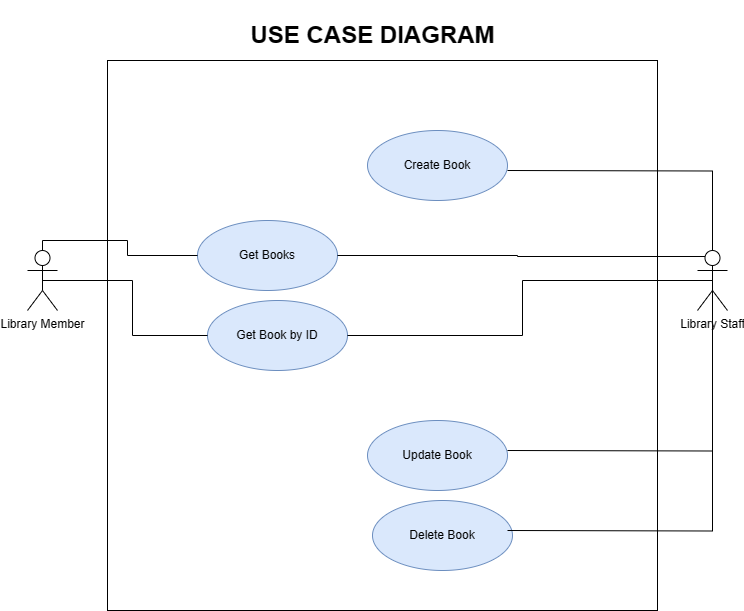

The diagram above was exported from draw.io. Its source (the exported page's mxGraphModel, read from the mxfile embedded in the PNG):
<mxGraphModel dx="1042" dy="1677" grid="1" gridSize="10" guides="1" tooltips="1" connect="1" arrows="1" fold="1" page="1" pageScale="1" pageWidth="850" pageHeight="1100" math="0" shadow="0">
  <root>
    <mxCell id="0" />
    <mxCell id="1" parent="0" />
    <mxCell id="Hr0x40-gZL5Q-c-OgAyL-1" value="Library Member" style="shape=umlActor;verticalLabelPosition=bottom;verticalAlign=top;html=1;outlineConnect=0;" vertex="1" parent="1">
      <mxGeometry x="80" y="180" width="30" height="60" as="geometry" />
    </mxCell>
    <mxCell id="Hr0x40-gZL5Q-c-OgAyL-2" value="" style="whiteSpace=wrap;html=1;aspect=fixed;" vertex="1" parent="1">
      <mxGeometry x="160" y="-10" width="550" height="550" as="geometry" />
    </mxCell>
    <mxCell id="Hr0x40-gZL5Q-c-OgAyL-4" value="Create Book" style="ellipse;whiteSpace=wrap;html=1;fillColor=#dae8fc;strokeColor=#6c8ebf;" vertex="1" parent="1">
      <mxGeometry x="420" y="60" width="140" height="70" as="geometry" />
    </mxCell>
    <mxCell id="Hr0x40-gZL5Q-c-OgAyL-5" value="Get Books" style="ellipse;whiteSpace=wrap;html=1;fillColor=#dae8fc;strokeColor=#6c8ebf;" vertex="1" parent="1">
      <mxGeometry x="250" y="150" width="140" height="70" as="geometry" />
    </mxCell>
    <mxCell id="Hr0x40-gZL5Q-c-OgAyL-7" value="Get Book by ID" style="ellipse;whiteSpace=wrap;html=1;fillColor=#dae8fc;strokeColor=#6c8ebf;" vertex="1" parent="1">
      <mxGeometry x="260" y="230" width="140" height="70" as="geometry" />
    </mxCell>
    <mxCell id="Hr0x40-gZL5Q-c-OgAyL-8" value="Delete Book" style="ellipse;whiteSpace=wrap;html=1;fillColor=#dae8fc;strokeColor=#6c8ebf;" vertex="1" parent="1">
      <mxGeometry x="425" y="430" width="140" height="70" as="geometry" />
    </mxCell>
    <mxCell id="Hr0x40-gZL5Q-c-OgAyL-9" value="Update Book" style="ellipse;whiteSpace=wrap;html=1;fillColor=#dae8fc;strokeColor=#6c8ebf;" vertex="1" parent="1">
      <mxGeometry x="420" y="350" width="140" height="70" as="geometry" />
    </mxCell>
    <mxCell id="Hr0x40-gZL5Q-c-OgAyL-10" value="Library Staff&lt;br&gt;" style="shape=umlActor;verticalLabelPosition=bottom;verticalAlign=top;html=1;outlineConnect=0;" vertex="1" parent="1">
      <mxGeometry x="750" y="180" width="30" height="60" as="geometry" />
    </mxCell>
    <mxCell id="Hr0x40-gZL5Q-c-OgAyL-11" value="" style="endArrow=none;html=1;edgeStyle=orthogonalEdgeStyle;rounded=0;entryX=0.5;entryY=0;entryDx=0;entryDy=0;entryPerimeter=0;" edge="1" parent="1" target="Hr0x40-gZL5Q-c-OgAyL-10">
      <mxGeometry relative="1" as="geometry">
        <mxPoint x="560" y="100" as="sourcePoint" />
        <mxPoint x="720" y="100" as="targetPoint" />
      </mxGeometry>
    </mxCell>
    <mxCell id="Hr0x40-gZL5Q-c-OgAyL-14" value="" style="endArrow=none;html=1;edgeStyle=orthogonalEdgeStyle;rounded=0;entryX=0.25;entryY=0.1;entryDx=0;entryDy=0;entryPerimeter=0;" edge="1" parent="1" source="Hr0x40-gZL5Q-c-OgAyL-5" target="Hr0x40-gZL5Q-c-OgAyL-10">
      <mxGeometry relative="1" as="geometry">
        <mxPoint x="590" y="180" as="sourcePoint" />
        <mxPoint x="750" y="180" as="targetPoint" />
      </mxGeometry>
    </mxCell>
    <mxCell id="Hr0x40-gZL5Q-c-OgAyL-17" value="" style="endArrow=none;html=1;edgeStyle=orthogonalEdgeStyle;rounded=0;entryX=0.5;entryY=0.5;entryDx=0;entryDy=0;entryPerimeter=0;" edge="1" parent="1" source="Hr0x40-gZL5Q-c-OgAyL-7" target="Hr0x40-gZL5Q-c-OgAyL-10">
      <mxGeometry relative="1" as="geometry">
        <mxPoint x="400" y="265" as="sourcePoint" />
        <mxPoint x="560" y="265" as="targetPoint" />
      </mxGeometry>
    </mxCell>
    <mxCell id="Hr0x40-gZL5Q-c-OgAyL-20" value="" style="endArrow=none;html=1;edgeStyle=orthogonalEdgeStyle;rounded=0;" edge="1" parent="1" target="Hr0x40-gZL5Q-c-OgAyL-10">
      <mxGeometry relative="1" as="geometry">
        <mxPoint x="560" y="380" as="sourcePoint" />
        <mxPoint x="720" y="380" as="targetPoint" />
      </mxGeometry>
    </mxCell>
    <mxCell id="Hr0x40-gZL5Q-c-OgAyL-23" value="" style="endArrow=none;html=1;edgeStyle=orthogonalEdgeStyle;rounded=0;entryX=0.5;entryY=0.5;entryDx=0;entryDy=0;entryPerimeter=0;" edge="1" parent="1" target="Hr0x40-gZL5Q-c-OgAyL-10">
      <mxGeometry relative="1" as="geometry">
        <mxPoint x="560" y="460" as="sourcePoint" />
        <mxPoint x="720" y="460" as="targetPoint" />
      </mxGeometry>
    </mxCell>
    <mxCell id="Hr0x40-gZL5Q-c-OgAyL-26" value="" style="endArrow=none;html=1;edgeStyle=orthogonalEdgeStyle;rounded=0;exitX=0.5;exitY=0;exitDx=0;exitDy=0;exitPerimeter=0;entryX=0;entryY=0.5;entryDx=0;entryDy=0;" edge="1" parent="1" source="Hr0x40-gZL5Q-c-OgAyL-1" target="Hr0x40-gZL5Q-c-OgAyL-5">
      <mxGeometry relative="1" as="geometry">
        <mxPoint x="100" y="190" as="sourcePoint" />
        <mxPoint x="260" y="190" as="targetPoint" />
      </mxGeometry>
    </mxCell>
    <mxCell id="Hr0x40-gZL5Q-c-OgAyL-29" value="" style="endArrow=none;html=1;edgeStyle=orthogonalEdgeStyle;rounded=0;exitX=0.5;exitY=0.5;exitDx=0;exitDy=0;exitPerimeter=0;" edge="1" parent="1" source="Hr0x40-gZL5Q-c-OgAyL-1" target="Hr0x40-gZL5Q-c-OgAyL-7">
      <mxGeometry relative="1" as="geometry">
        <mxPoint x="70" y="260" as="sourcePoint" />
        <mxPoint x="270" y="240" as="targetPoint" />
      </mxGeometry>
    </mxCell>
    <mxCell id="Hr0x40-gZL5Q-c-OgAyL-33" value="&lt;h1&gt;USE CASE DIAGRAM&lt;/h1&gt;" style="text;html=1;align=center;verticalAlign=middle;resizable=0;points=[];autosize=1;strokeColor=none;fillColor=none;" vertex="1" parent="1">
      <mxGeometry x="290" y="-70" width="270" height="70" as="geometry" />
    </mxCell>
  </root>
</mxGraphModel>